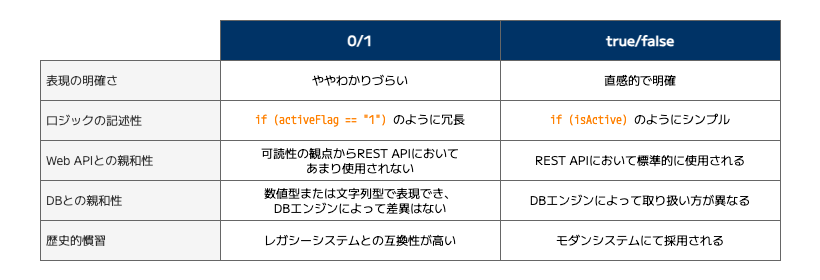

The diagram above was exported from draw.io. Its source (the exported page's mxGraphModel, read from the mxfile embedded in the PNG):
<mxGraphModel dx="1033" dy="553" grid="1" gridSize="10" guides="1" tooltips="1" connect="1" arrows="1" fold="1" page="1" pageScale="1" pageWidth="827" pageHeight="583" background="#ffffff" math="0" shadow="0">
  <root>
    <mxCell id="0" />
    <mxCell id="1" parent="0" />
    <mxCell id="59" value="" style="rounded=0;whiteSpace=wrap;html=1;fillColor=none;strokeColor=none;fontFamily=M PLUS 1;fontSource=https%3A%2F%2Ffonts.googleapis.com%2Fcss%3Ffamily%3DM%2BPLUS%2B1;dashed=1;" parent="1" vertex="1">
      <mxGeometry y="60" width="820" height="280" as="geometry" />
    </mxCell>
    <mxCell id="40" value="true/false" style="rounded=0;whiteSpace=wrap;html=1;fillColor=#003366;strokeColor=#666666;fontFamily=M PLUS 1;fontSource=https%3A%2F%2Ffonts.googleapis.com%2Fcss%3Ffamily%3DM%2BPLUS%2B1;fontColor=#FFFFFF;fontStyle=1;fontSize=14;" parent="1" vertex="1">
      <mxGeometry x="500" y="80" width="280" height="40" as="geometry" />
    </mxCell>
    <mxCell id="41" value="0/1" style="rounded=0;whiteSpace=wrap;html=1;fillColor=#003366;strokeColor=#666666;fontFamily=M PLUS 1;fontSource=https%3A%2F%2Ffonts.googleapis.com%2Fcss%3Ffamily%3DM%2BPLUS%2B1;fontColor=#FFFFFF;fontStyle=1;fontSize=14;" parent="1" vertex="1">
      <mxGeometry x="220" y="80" width="280" height="40" as="geometry" />
    </mxCell>
    <mxCell id="45" value="直感的で明確" style="rounded=0;whiteSpace=wrap;html=1;fillColor=default;strokeColor=#666666;fontFamily=M PLUS 1;fontSource=https%3A%2F%2Ffonts.googleapis.com%2Fcss%3Ffamily%3DM%2BPLUS%2B1;" parent="1" vertex="1">
      <mxGeometry x="500" y="120" width="280" height="40" as="geometry" />
    </mxCell>
    <mxCell id="46" value="ややわかりづらい" style="rounded=0;whiteSpace=wrap;html=1;fillColor=default;strokeColor=#666666;fontFamily=M PLUS 1;fontSource=https%3A%2F%2Ffonts.googleapis.com%2Fcss%3Ffamily%3DM%2BPLUS%2B1;" parent="1" vertex="1">
      <mxGeometry x="220" y="120" width="280" height="40" as="geometry" />
    </mxCell>
    <mxCell id="47" value="表現の明確さ" style="rounded=0;whiteSpace=wrap;html=1;fillColor=#f5f5f5;strokeColor=#666666;fontFamily=M PLUS 1;fontSource=https%3A%2F%2Ffonts.googleapis.com%2Fcss%3Ffamily%3DM%2BPLUS%2B1;align=left;spacingLeft=4;spacingRight=4;fontColor=#333333;" parent="1" vertex="1">
      <mxGeometry x="40" y="120" width="180" height="40" as="geometry" />
    </mxCell>
    <mxCell id="48" value="&lt;font data-font-src=&quot;https://fonts.googleapis.com/css?family=M+PLUS+1+Code&quot; style=&quot;color: rgb(255, 128, 0);&quot;&gt;if (isActive)&lt;/font&gt; &lt;font data-font-src=&quot;https://fonts.googleapis.com/css?family=M+PLUS+1&quot; face=&quot;M PLUS 1&quot;&gt;のようにシンプル&lt;/font&gt;" style="rounded=0;whiteSpace=wrap;html=1;fillColor=default;strokeColor=#666666;fontFamily=M PLUS 1 Code;fontSource=https%3A%2F%2Ffonts.googleapis.com%2Fcss%3Ffamily%3DM%2BPLUS%2B1%2BCode;" parent="1" vertex="1">
      <mxGeometry x="500" y="160" width="280" height="40" as="geometry" />
    </mxCell>
    <mxCell id="49" value="&lt;font data-font-src=&quot;https://fonts.googleapis.com/css?family=M+PLUS+1+Code&quot; style=&quot;color: rgb(255, 128, 0);&quot;&gt;if (activeFlag == &quot;1&quot;)&lt;/font&gt; のように冗長" style="rounded=0;whiteSpace=wrap;html=1;fillColor=default;strokeColor=#666666;fontFamily=M PLUS 1 Code;fontSource=https%3A%2F%2Ffonts.googleapis.com%2Fcss%3Ffamily%3DM%2BPLUS%2B1%2BCode;" parent="1" vertex="1">
      <mxGeometry x="220" y="160" width="280" height="40" as="geometry" />
    </mxCell>
    <mxCell id="50" value="ロジックの記述性" style="rounded=0;whiteSpace=wrap;html=1;fillColor=#f5f5f5;strokeColor=#666666;fontFamily=M PLUS 1;fontSource=https%3A%2F%2Ffonts.googleapis.com%2Fcss%3Ffamily%3DM%2BPLUS%2B1;align=left;spacingLeft=4;spacingRight=4;fontColor=#333333;" parent="1" vertex="1">
      <mxGeometry x="40" y="160" width="180" height="40" as="geometry" />
    </mxCell>
    <mxCell id="51" value="DBとの親和性" style="rounded=0;whiteSpace=wrap;html=1;fillColor=#f5f5f5;strokeColor=#666666;fontFamily=M PLUS 1;fontSource=https%3A%2F%2Ffonts.googleapis.com%2Fcss%3Ffamily%3DM%2BPLUS%2B1;align=left;spacingLeft=4;spacingRight=4;fontColor=#333333;" parent="1" vertex="1">
      <mxGeometry x="40" y="240" width="180" height="40" as="geometry" />
    </mxCell>
    <mxCell id="52" value="DBエンジンによって取り扱い方が異なる" style="rounded=0;whiteSpace=wrap;html=1;fillColor=default;strokeColor=#666666;fontFamily=M PLUS 1;fontSource=https%3A%2F%2Ffonts.googleapis.com%2Fcss%3Ffamily%3DM%2BPLUS%2B1;" parent="1" vertex="1">
      <mxGeometry x="500" y="240" width="280" height="40" as="geometry" />
    </mxCell>
    <mxCell id="53" value="数値型または文字列型で表現でき、&lt;div&gt;DBエンジンによって差異はない&lt;/div&gt;" style="rounded=0;whiteSpace=wrap;html=1;fillColor=default;strokeColor=#666666;fontFamily=M PLUS 1;fontSource=https%3A%2F%2Ffonts.googleapis.com%2Fcss%3Ffamily%3DM%2BPLUS%2B1;" parent="1" vertex="1">
      <mxGeometry x="220" y="240" width="280" height="40" as="geometry" />
    </mxCell>
    <mxCell id="54" value="歴史的慣習" style="rounded=0;whiteSpace=wrap;html=1;fillColor=#f5f5f5;strokeColor=#666666;fontFamily=M PLUS 1;fontSource=https%3A%2F%2Ffonts.googleapis.com%2Fcss%3Ffamily%3DM%2BPLUS%2B1;align=left;spacingLeft=4;spacingRight=4;fontColor=#333333;" parent="1" vertex="1">
      <mxGeometry x="40" y="280" width="180" height="40" as="geometry" />
    </mxCell>
    <mxCell id="55" value="モダンシステムにて採用される" style="rounded=0;whiteSpace=wrap;html=1;fillColor=default;strokeColor=#666666;fontFamily=M PLUS 1;fontSource=https%3A%2F%2Ffonts.googleapis.com%2Fcss%3Ffamily%3DM%2BPLUS%2B1;fontStyle=0" parent="1" vertex="1">
      <mxGeometry x="500" y="280" width="280" height="40" as="geometry" />
    </mxCell>
    <mxCell id="56" value="レガシーシステムとの互換性が高い" style="rounded=0;whiteSpace=wrap;html=1;fillColor=default;strokeColor=#666666;fontFamily=M PLUS 1;fontSource=https%3A%2F%2Ffonts.googleapis.com%2Fcss%3Ffamily%3DM%2BPLUS%2B1;fontStyle=0" parent="1" vertex="1">
      <mxGeometry x="220" y="280" width="280" height="40" as="geometry" />
    </mxCell>
    <mxCell id="60" value="Web APIとの親和性" style="rounded=0;whiteSpace=wrap;html=1;fillColor=#f5f5f5;strokeColor=#666666;fontFamily=M PLUS 1;fontSource=https%3A%2F%2Ffonts.googleapis.com%2Fcss%3Ffamily%3DM%2BPLUS%2B1;align=left;spacingLeft=4;spacingRight=4;fontColor=#333333;" vertex="1" parent="1">
      <mxGeometry x="40" y="200" width="180" height="40" as="geometry" />
    </mxCell>
    <mxCell id="61" value="REST APIにおいて標準的に使用される" style="rounded=0;whiteSpace=wrap;html=1;fillColor=default;strokeColor=#666666;fontFamily=M PLUS 1;fontSource=https%3A%2F%2Ffonts.googleapis.com%2Fcss%3Ffamily%3DM%2BPLUS%2B1;" vertex="1" parent="1">
      <mxGeometry x="500" y="200" width="280" height="40" as="geometry" />
    </mxCell>
    <mxCell id="62" value="可読性の観点からREST APIにおいて&lt;div&gt;あまり使用されない&lt;/div&gt;" style="rounded=0;whiteSpace=wrap;html=1;fillColor=default;strokeColor=#666666;fontFamily=M PLUS 1;fontSource=https%3A%2F%2Ffonts.googleapis.com%2Fcss%3Ffamily%3DM%2BPLUS%2B1;" vertex="1" parent="1">
      <mxGeometry x="220" y="200" width="280" height="40" as="geometry" />
    </mxCell>
  </root>
</mxGraphModel>